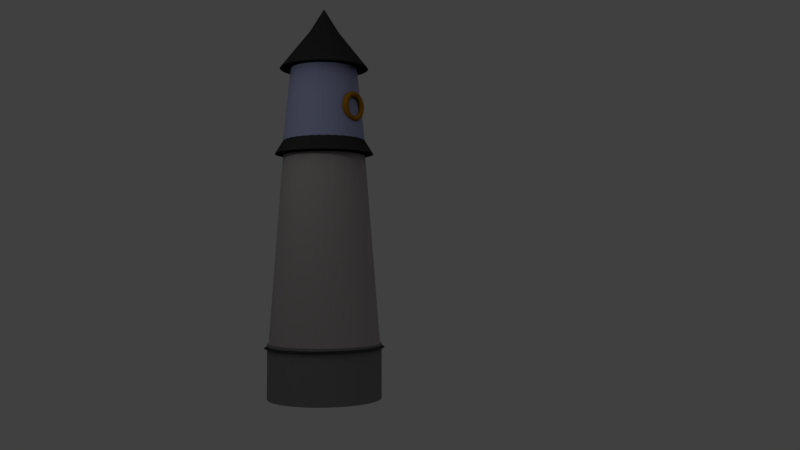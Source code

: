 # Source: bashna.blend  (saved by Blender 2.79.0; exported with 4.5.12 LTS)
import bpy
from mathutils import Matrix  # noqa: F401  (used for matrix-valued properties, if any)

bpy.ops.wm.read_factory_settings(use_empty=True)
scene = bpy.context.scene
scene.name = 'Scene'

# ---- collections
col_collection_1 = bpy.data.collections.new('Collection 1'); scene.collection.children.link(col_collection_1)

# ---- materials (node trees are filled in below, after node groups)
mat_material_005 = bpy.data.materials.new('Material.005')
mat_material_005.alpha_threshold = 0.0
mat_material_005.use_transparent_shadow = False
mat_material_005.diffuse_color = (0.1329, 0.0601, 0.001362, 1.0)
mat_material_005.roughness = 0.5
mat_material_003 = bpy.data.materials.new('Material.003')
mat_material_003.alpha_threshold = 0.0
mat_material_003.use_transparent_shadow = False
mat_material_003.diffuse_color = (0.01109, 0.01109, 0.01109, 1.0)
mat_material_003.roughness = 0.5
mat_material_004 = bpy.data.materials.new('Material.004')
mat_material_004.alpha_threshold = 0.0
mat_material_004.use_transparent_shadow = False
mat_material_004.diffuse_color = (0.116, 0.1247, 0.196, 1.0)
mat_material_004.roughness = 0.5
mat_material_001 = bpy.data.materials.new('Material.001')
mat_material_001.alpha_threshold = 0.0
mat_material_001.use_transparent_shadow = False
mat_material_001.diffuse_color = (0.1329, 0.1219, 0.1219, 1.0)
mat_material_001.roughness = 0.5
mat_material_002 = bpy.data.materials.new('Material.002')
mat_material_002.alpha_threshold = 0.0
mat_material_002.use_transparent_shadow = False
mat_material_002.diffuse_color = (0.06681, 0.06681, 0.06681, 1.0)
mat_material_002.roughness = 0.5

# ---- material node trees

# ---- world
world_world = bpy.data.worlds.new('World'); scene.world = world_world
world_world.color = (0.05088, 0.05088, 0.05088)
world_world.use_sun_shadow = False
world_world.sun_shadow_jitter_overblur = 0.0
world_world.cycles.sampling_method = 'MANUAL'

# ---- cameras
cam_camera = bpy.data.cameras.new('Camera')
cam_camera.clip_end = 100.0
cam_camera.lens = 35.0
cam_camera.sensor_width = 32.0
cam_camera.sensor_height = 18.0
cam_camera.ortho_scale = 7.314
cam_camera.dof.focus_distance = 0.0
cam_camera.dof.aperture_fstop = 128.0

# ---- lights
light_point = bpy.data.lights.new('Point', 'POINT')
light_point.transmission_factor = 0.0
light_point.energy = 100.0
light_point.shadow_buffer_clip_start = 0.5
light_point.shadow_soft_size = 1e+04
light_point.shadow_maximum_resolution = 0.006
light_point.use_absolute_resolution = True
light_sun = bpy.data.lights.new('Sun', 'SUN')
light_sun.transmission_factor = 0.0
light_sun.angle = 2.942
light_sun.energy = 1.0
light_sun.shadow_buffer_clip_start = 0.5
light_sun.shadow_soft_size = 10.0
light_sun.shadow_cascade_max_distance = 1000.0
light_lamp = bpy.data.lights.new('Lamp', 'POINT')
light_lamp.transmission_factor = 0.0
light_lamp.cutoff_distance = 30.0
light_lamp.energy = 100.0
light_lamp.shadow_buffer_clip_start = 1.001
light_lamp.shadow_soft_size = 0.1
light_lamp.shadow_maximum_resolution = 0.006
light_lamp.use_absolute_resolution = True

# ---- meshes
me_torus = bpy.data.meshes.new('Torus')
me_torus.from_pydata([(1.25, 0.0, 0.0), (1.217, 0.0, 0.125), (1.125, 0.0, 0.2165), (1.0, 0.0, 0.25), (0.875, 0.0, 0.2165), (0.7835, 0.0, 0.125), (0.75, 0.0, 3.062e-17), (0.7835, 0.0, -0.125), (0.875, 0.0, -0.2165), (1.0, 0.0, -0.25), (1.125, 0.0, -0.2165), (1.217, 0.0, -0.125), (1.239, 0.1632, 0.0), (1.206, 0.1588, 0.125), (1.115, 0.1468, 0.2165), (0.9914, 0.1305, 0.25), (0.8675, 0.1142, 0.2165), (0.7768, 0.1023, 0.125), (0.7436, 0.09789, 3.062e-17), (0.7768, 0.1023, -0.125), (0.8675, 0.1142, -0.2165), (0.9914, 0.1305, -0.25), (1.115, 0.1468, -0.2165), (1.206, 0.1588, -0.125), (1.207, 0.3235, 0.0), (1.175, 0.3149, 0.125), (1.087, 0.2912, 0.2165), (0.9659, 0.2588, 0.25), (0.8452, 0.2265, 0.2165), (0.7568, 0.2028, 0.125), (0.7244, 0.1941, 3.062e-17), (0.7568, 0.2028, -0.125), (0.8452, 0.2265, -0.2165), (0.9659, 0.2588, -0.25), (1.087, 0.2912, -0.2165), (1.175, 0.3149, -0.125), (1.155, 0.4784, 0.0), (1.124, 0.4655, 0.125), (1.039, 0.4305, 0.2165), (0.9239, 0.3827, 0.25), (0.8084, 0.3348, 0.2165), (0.7239, 0.2998, 0.125), (0.6929, 0.287, 3.062e-17), (0.7239, 0.2998, -0.125), (0.8084, 0.3348, -0.2165), (0.9239, 0.3827, -0.25), (1.039, 0.4305, -0.2165), (1.124, 0.4655, -0.125), (1.083, 0.625, 0.0), (1.054, 0.6083, 0.125), (0.9743, 0.5625, 0.2165), (0.866, 0.5, 0.25), (0.7578, 0.4375, 0.2165), (0.6785, 0.3917, 0.125), (0.6495, 0.375, 3.062e-17), (0.6785, 0.3917, -0.125), (0.7578, 0.4375, -0.2165), (0.866, 0.5, -0.25), (0.9743, 0.5625, -0.2165), (1.054, 0.6083, -0.125), (0.9917, 0.761, 0.0), (0.9651, 0.7406, 0.125), (0.8925, 0.6849, 0.2165), (0.7934, 0.6088, 0.25), (0.6942, 0.5327, 0.2165), (0.6216, 0.477, 0.125), (0.595, 0.4566, 3.062e-17), (0.6216, 0.477, -0.125), (0.6942, 0.5327, -0.2165), (0.7934, 0.6088, -0.25), (0.8925, 0.6849, -0.2165), (0.9651, 0.7406, -0.125), (0.8839, 0.8839, 0.0), (0.8602, 0.8602, 0.125), (0.7955, 0.7955, 0.2165), (0.7071, 0.7071, 0.25), (0.6187, 0.6187, 0.2165), (0.554, 0.554, 0.125), (0.5303, 0.5303, 3.062e-17), (0.554, 0.554, -0.125), (0.6187, 0.6187, -0.2165), (0.7071, 0.7071, -0.25), (0.7955, 0.7955, -0.2165), (0.8602, 0.8602, -0.125), (0.761, 0.9917, 0.0), (0.7406, 0.9651, 0.125), (0.6849, 0.8925, 0.2165), (0.6088, 0.7934, 0.25), (0.5327, 0.6942, 0.2165), (0.477, 0.6216, 0.125), (0.4566, 0.595, 3.062e-17), (0.477, 0.6216, -0.125), (0.5327, 0.6942, -0.2165), (0.6088, 0.7934, -0.25), (0.6849, 0.8925, -0.2165), (0.7406, 0.9651, -0.125), (0.625, 1.083, 0.0), (0.6083, 1.054, 0.125), (0.5625, 0.9743, 0.2165), (0.5, 0.866, 0.25), (0.4375, 0.7578, 0.2165), (0.3917, 0.6785, 0.125), (0.375, 0.6495, 3.062e-17), (0.3917, 0.6785, -0.125), (0.4375, 0.7578, -0.2165), (0.5, 0.866, -0.25), (0.5625, 0.9743, -0.2165), (0.6083, 1.054, -0.125), (0.4784, 1.155, 0.0), (0.4655, 1.124, 0.125), (0.4305, 1.039, 0.2165), (0.3827, 0.9239, 0.25), (0.3348, 0.8084, 0.2165), (0.2998, 0.7239, 0.125), (0.287, 0.6929, 3.062e-17), (0.2998, 0.7239, -0.125), (0.3348, 0.8084, -0.2165), (0.3827, 0.9239, -0.25), (0.4305, 1.039, -0.2165), (0.4655, 1.124, -0.125), (0.3235, 1.207, 0.0), (0.3149, 1.175, 0.125), (0.2912, 1.087, 0.2165), (0.2588, 0.9659, 0.25), (0.2265, 0.8452, 0.2165), (0.2028, 0.7568, 0.125), (0.1941, 0.7244, 3.062e-17), (0.2028, 0.7568, -0.125), (0.2265, 0.8452, -0.2165), (0.2588, 0.9659, -0.25), (0.2912, 1.087, -0.2165), (0.3149, 1.175, -0.125), (0.1632, 1.239, 0.0), (0.1588, 1.206, 0.125), (0.1468, 1.115, 0.2165), (0.1305, 0.9914, 0.25), (0.1142, 0.8675, 0.2165), (0.1023, 0.7768, 0.125), (0.09789, 0.7436, 3.062e-17), (0.1023, 0.7768, -0.125), (0.1142, 0.8675, -0.2165), (0.1305, 0.9914, -0.25), (0.1468, 1.115, -0.2165), (0.1588, 1.206, -0.125), (9.437e-08, 1.25, 0.0), (9.184e-08, 1.217, 0.125), (8.494e-08, 1.125, 0.2165), (7.55e-08, 1.0, 0.25), (6.606e-08, 0.875, 0.2165), (5.915e-08, 0.7835, 0.125), (5.662e-08, 0.75, 3.062e-17), (5.915e-08, 0.7835, -0.125), (6.606e-08, 0.875, -0.2165), (7.55e-08, 1.0, -0.25), (8.494e-08, 1.125, -0.2165), (9.184e-08, 1.217, -0.125), (-0.1632, 1.239, 0.0), (-0.1588, 1.206, 0.125), (-0.1468, 1.115, 0.2165), (-0.1305, 0.9914, 0.25), (-0.1142, 0.8675, 0.2165), (-0.1023, 0.7768, 0.125), (-0.09789, 0.7436, 3.062e-17), (-0.1023, 0.7768, -0.125), (-0.1142, 0.8675, -0.2165), (-0.1305, 0.9914, -0.25), (-0.1468, 1.115, -0.2165), (-0.1588, 1.206, -0.125), (-0.3235, 1.207, 0.0), (-0.3149, 1.175, 0.125), (-0.2912, 1.087, 0.2165), (-0.2588, 0.9659, 0.25), (-0.2265, 0.8452, 0.2165), (-0.2028, 0.7568, 0.125), (-0.1941, 0.7244, 3.062e-17), (-0.2028, 0.7568, -0.125), (-0.2265, 0.8452, -0.2165), (-0.2588, 0.9659, -0.25), (-0.2912, 1.087, -0.2165), (-0.3149, 1.175, -0.125), (-0.4784, 1.155, 0.0), (-0.4655, 1.124, 0.125), (-0.4305, 1.039, 0.2165), (-0.3827, 0.9239, 0.25), (-0.3348, 0.8084, 0.2165), (-0.2998, 0.7239, 0.125), (-0.287, 0.6929, 3.062e-17), (-0.2998, 0.7239, -0.125), (-0.3348, 0.8084, -0.2165), (-0.3827, 0.9239, -0.25), (-0.4305, 1.039, -0.2165), (-0.4655, 1.124, -0.125), (-0.625, 1.083, 0.0), (-0.6083, 1.054, 0.125), (-0.5625, 0.9743, 0.2165), (-0.5, 0.866, 0.25), (-0.4375, 0.7578, 0.2165), (-0.3917, 0.6785, 0.125), (-0.375, 0.6495, 3.062e-17), (-0.3917, 0.6785, -0.125), (-0.4375, 0.7578, -0.2165), (-0.5, 0.866, -0.25), (-0.5625, 0.9743, -0.2165), (-0.6083, 1.054, -0.125), (-0.761, 0.9917, 0.0), (-0.7406, 0.9651, 0.125), (-0.6849, 0.8925, 0.2165), (-0.6088, 0.7934, 0.25), (-0.5327, 0.6942, 0.2165), (-0.477, 0.6216, 0.125), (-0.4566, 0.595, 3.062e-17), (-0.477, 0.6216, -0.125), (-0.5327, 0.6942, -0.2165), (-0.6088, 0.7934, -0.25), (-0.6849, 0.8925, -0.2165), (-0.7406, 0.9651, -0.125), (-0.8839, 0.8839, 0.0), (-0.8602, 0.8602, 0.125), (-0.7955, 0.7955, 0.2165), (-0.7071, 0.7071, 0.25), (-0.6187, 0.6187, 0.2165), (-0.554, 0.554, 0.125), (-0.5303, 0.5303, 3.062e-17), (-0.554, 0.554, -0.125), (-0.6187, 0.6187, -0.2165), (-0.7071, 0.7071, -0.25), (-0.7955, 0.7955, -0.2165), (-0.8602, 0.8602, -0.125), (-0.9917, 0.761, 0.0), (-0.9651, 0.7406, 0.125), (-0.8925, 0.6849, 0.2165), (-0.7934, 0.6088, 0.25), (-0.6942, 0.5327, 0.2165), (-0.6216, 0.477, 0.125), (-0.595, 0.4566, 3.062e-17), (-0.6216, 0.477, -0.125), (-0.6942, 0.5327, -0.2165), (-0.7934, 0.6088, -0.25), (-0.8925, 0.6849, -0.2165), (-0.9651, 0.7406, -0.125), (-1.083, 0.625, 0.0), (-1.054, 0.6083, 0.125), (-0.9743, 0.5625, 0.2165), (-0.866, 0.5, 0.25), (-0.7578, 0.4375, 0.2165), (-0.6785, 0.3917, 0.125), (-0.6495, 0.375, 3.062e-17), (-0.6785, 0.3917, -0.125), (-0.7578, 0.4375, -0.2165), (-0.866, 0.5, -0.25), (-0.9743, 0.5625, -0.2165), (-1.054, 0.6083, -0.125), (-1.155, 0.4784, 0.0), (-1.124, 0.4655, 0.125), (-1.039, 0.4305, 0.2165), (-0.9239, 0.3827, 0.25), (-0.8084, 0.3348, 0.2165), (-0.7239, 0.2998, 0.125), (-0.6929, 0.287, 3.062e-17), (-0.7239, 0.2998, -0.125), (-0.8084, 0.3348, -0.2165), (-0.9239, 0.3827, -0.25), (-1.039, 0.4305, -0.2165), (-1.124, 0.4655, -0.125), (-1.207, 0.3235, 0.0), (-1.175, 0.3149, 0.125), (-1.087, 0.2912, 0.2165), (-0.9659, 0.2588, 0.25), (-0.8452, 0.2265, 0.2165), (-0.7568, 0.2028, 0.125), (-0.7244, 0.1941, 3.062e-17), (-0.7568, 0.2028, -0.125), (-0.8452, 0.2265, -0.2165), (-0.9659, 0.2588, -0.25), (-1.087, 0.2912, -0.2165), (-1.175, 0.3149, -0.125), (-1.239, 0.1632, 0.0), (-1.206, 0.1588, 0.125), (-1.115, 0.1468, 0.2165), (-0.9914, 0.1305, 0.25), (-0.8675, 0.1142, 0.2165), (-0.7768, 0.1023, 0.125), (-0.7436, 0.09789, 3.062e-17), (-0.7768, 0.1023, -0.125), (-0.8675, 0.1142, -0.2165), (-0.9914, 0.1305, -0.25), (-1.115, 0.1468, -0.2165), (-1.206, 0.1588, -0.125), (-1.25, 1.093e-07, 0.0), (-1.217, 1.064e-07, 0.125), (-1.125, 9.835e-08, 0.2165), (-1.0, 8.742e-08, 0.25), (-0.875, 7.649e-08, 0.2165), (-0.7835, 6.85e-08, 0.125), (-0.75, 6.557e-08, 3.062e-17), (-0.7835, 6.85e-08, -0.125), (-0.875, 7.649e-08, -0.2165), (-1.0, 8.742e-08, -0.25), (-1.125, 9.835e-08, -0.2165), (-1.217, 1.064e-07, -0.125), (-1.239, -0.1632, 0.0), (-1.206, -0.1588, 0.125), (-1.115, -0.1468, 0.2165), (-0.9914, -0.1305, 0.25), (-0.8675, -0.1142, 0.2165), (-0.7768, -0.1023, 0.125), (-0.7436, -0.09789, 3.062e-17), (-0.7768, -0.1023, -0.125), (-0.8675, -0.1142, -0.2165), (-0.9914, -0.1305, -0.25), (-1.115, -0.1468, -0.2165), (-1.206, -0.1588, -0.125), (-1.207, -0.3235, 0.0), (-1.175, -0.3149, 0.125), (-1.087, -0.2912, 0.2165), (-0.9659, -0.2588, 0.25), (-0.8452, -0.2265, 0.2165), (-0.7568, -0.2028, 0.125), (-0.7244, -0.1941, 3.062e-17), (-0.7568, -0.2028, -0.125), (-0.8452, -0.2265, -0.2165), (-0.9659, -0.2588, -0.25), (-1.087, -0.2912, -0.2165), (-1.175, -0.3149, -0.125), (-1.155, -0.4784, 0.0), (-1.124, -0.4655, 0.125), (-1.039, -0.4305, 0.2165), (-0.9239, -0.3827, 0.25), (-0.8084, -0.3348, 0.2165), (-0.7239, -0.2998, 0.125), (-0.6929, -0.287, 3.062e-17), (-0.7239, -0.2998, -0.125), (-0.8084, -0.3348, -0.2165), (-0.9239, -0.3827, -0.25), (-1.039, -0.4305, -0.2165), (-1.124, -0.4655, -0.125), (-1.083, -0.625, 0.0), (-1.054, -0.6083, 0.125), (-0.9743, -0.5625, 0.2165), (-0.866, -0.5, 0.25), (-0.7578, -0.4375, 0.2165), (-0.6785, -0.3917, 0.125), (-0.6495, -0.375, 3.062e-17), (-0.6785, -0.3917, -0.125), (-0.7578, -0.4375, -0.2165), (-0.866, -0.5, -0.25), (-0.9743, -0.5625, -0.2165), (-1.054, -0.6083, -0.125), (-0.9917, -0.761, 0.0), (-0.9651, -0.7406, 0.125), (-0.8925, -0.6849, 0.2165), (-0.7934, -0.6088, 0.25), (-0.6942, -0.5327, 0.2165), (-0.6216, -0.477, 0.125), (-0.595, -0.4566, 3.062e-17), (-0.6216, -0.477, -0.125), (-0.6942, -0.5327, -0.2165), (-0.7934, -0.6088, -0.25), (-0.8925, -0.6849, -0.2165), (-0.9651, -0.7406, -0.125), (-0.8839, -0.8839, 0.0), (-0.8602, -0.8602, 0.125), (-0.7955, -0.7955, 0.2165), (-0.7071, -0.7071, 0.25), (-0.6187, -0.6187, 0.2165), (-0.554, -0.554, 0.125), (-0.5303, -0.5303, 3.062e-17), (-0.554, -0.554, -0.125), (-0.6187, -0.6187, -0.2165), (-0.7071, -0.7071, -0.25), (-0.7955, -0.7955, -0.2165), (-0.8602, -0.8602, -0.125), (-0.761, -0.9917, 0.0), (-0.7406, -0.9651, 0.125), (-0.6849, -0.8925, 0.2165), (-0.6088, -0.7934, 0.25), (-0.5327, -0.6942, 0.2165), (-0.477, -0.6216, 0.125), (-0.4566, -0.595, 3.062e-17), (-0.477, -0.6216, -0.125), (-0.5327, -0.6942, -0.2165), (-0.6088, -0.7934, -0.25), (-0.6849, -0.8925, -0.2165), (-0.7406, -0.9651, -0.125), (-0.625, -1.083, 0.0), (-0.6083, -1.054, 0.125), (-0.5625, -0.9743, 0.2165), (-0.5, -0.866, 0.25), (-0.4375, -0.7578, 0.2165), (-0.3917, -0.6785, 0.125), (-0.375, -0.6495, 3.062e-17), (-0.3917, -0.6785, -0.125), (-0.4375, -0.7578, -0.2165), (-0.5, -0.866, -0.25), (-0.5625, -0.9743, -0.2165), (-0.6083, -1.054, -0.125), (-0.4784, -1.155, 0.0), (-0.4655, -1.124, 0.125), (-0.4305, -1.039, 0.2165), (-0.3827, -0.9239, 0.25), (-0.3348, -0.8084, 0.2165), (-0.2998, -0.7239, 0.125), (-0.287, -0.6929, 3.062e-17), (-0.2998, -0.7239, -0.125), (-0.3348, -0.8084, -0.2165), (-0.3827, -0.9239, -0.25), (-0.4305, -1.039, -0.2165), (-0.4655, -1.124, -0.125), (-0.3235, -1.207, 0.0), (-0.3149, -1.175, 0.125), (-0.2912, -1.087, 0.2165), (-0.2588, -0.9659, 0.25), (-0.2265, -0.8452, 0.2165), (-0.2028, -0.7568, 0.125), (-0.1941, -0.7244, 3.062e-17), (-0.2028, -0.7568, -0.125), (-0.2265, -0.8452, -0.2165), (-0.2588, -0.9659, -0.25), (-0.2912, -1.087, -0.2165), (-0.3149, -1.175, -0.125), (-0.1632, -1.239, 0.0), (-0.1588, -1.206, 0.125), (-0.1468, -1.115, 0.2165), (-0.1305, -0.9914, 0.25), (-0.1142, -0.8675, 0.2165), (-0.1023, -0.7768, 0.125), (-0.0979, -0.7436, 3.062e-17), (-0.1023, -0.7768, -0.125), (-0.1142, -0.8675, -0.2165), (-0.1305, -0.9914, -0.25), (-0.1468, -1.115, -0.2165), (-0.1588, -1.206, -0.125), (9.437e-08, -1.25, 0.0), (9.184e-08, -1.217, 0.125), (8.494e-08, -1.125, 0.2165), (7.55e-08, -1.0, 0.25), (6.606e-08, -0.875, 0.2165), (5.915e-08, -0.7835, 0.125), (5.662e-08, -0.75, 3.062e-17), (5.915e-08, -0.7835, -0.125), (6.606e-08, -0.875, -0.2165), (7.55e-08, -1.0, -0.25), (8.494e-08, -1.125, -0.2165), (9.184e-08, -1.217, -0.125), (0.1632, -1.239, 0.0), (0.1588, -1.206, 0.125), (0.1468, -1.115, 0.2165), (0.1305, -0.9914, 0.25), (0.1142, -0.8675, 0.2165), (0.1023, -0.7768, 0.125), (0.09789, -0.7436, 3.062e-17), (0.1023, -0.7768, -0.125), (0.1142, -0.8675, -0.2165), (0.1305, -0.9914, -0.25), (0.1468, -1.115, -0.2165), (0.1588, -1.206, -0.125), (0.3235, -1.207, 0.0), (0.3149, -1.175, 0.125), (0.2912, -1.087, 0.2165), (0.2588, -0.9659, 0.25), (0.2265, -0.8452, 0.2165), (0.2028, -0.7568, 0.125), (0.1941, -0.7244, 3.062e-17), (0.2028, -0.7568, -0.125), (0.2265, -0.8452, -0.2165), (0.2588, -0.9659, -0.25), (0.2912, -1.087, -0.2165), (0.3149, -1.175, -0.125), (0.4784, -1.155, 0.0), (0.4655, -1.124, 0.125), (0.4305, -1.039, 0.2165), (0.3827, -0.9239, 0.25), (0.3348, -0.8084, 0.2165), (0.2998, -0.7239, 0.125), (0.287, -0.6929, 3.062e-17), (0.2998, -0.7239, -0.125), (0.3348, -0.8084, -0.2165), (0.3827, -0.9239, -0.25), (0.4305, -1.039, -0.2165), (0.4655, -1.124, -0.125), (0.625, -1.083, 0.0), (0.6083, -1.054, 0.125), (0.5625, -0.9743, 0.2165), (0.5, -0.866, 0.25), (0.4375, -0.7578, 0.2165), (0.3917, -0.6785, 0.125), (0.375, -0.6495, 3.062e-17), (0.3917, -0.6785, -0.125), (0.4375, -0.7578, -0.2165), (0.5, -0.866, -0.25), (0.5625, -0.9743, -0.2165), (0.6083, -1.054, -0.125), (0.761, -0.9917, 0.0), (0.7406, -0.9651, 0.125), (0.6849, -0.8925, 0.2165), (0.6088, -0.7934, 0.25), (0.5327, -0.6942, 0.2165), (0.477, -0.6216, 0.125), (0.4566, -0.595, 3.062e-17), (0.477, -0.6216, -0.125), (0.5327, -0.6942, -0.2165), (0.6088, -0.7934, -0.25), (0.6849, -0.8925, -0.2165), (0.7406, -0.9651, -0.125), (0.8839, -0.8839, 0.0), (0.8602, -0.8602, 0.125), (0.7955, -0.7955, 0.2165), (0.7071, -0.7071, 0.25), (0.6187, -0.6187, 0.2165), (0.554, -0.554, 0.125), (0.5303, -0.5303, 3.062e-17), (0.554, -0.554, -0.125), (0.6187, -0.6187, -0.2165), (0.7071, -0.7071, -0.25), (0.7955, -0.7955, -0.2165), (0.8602, -0.8602, -0.125), (0.9917, -0.761, 0.0), (0.9651, -0.7406, 0.125), (0.8925, -0.6849, 0.2165), (0.7934, -0.6088, 0.25), (0.6942, -0.5327, 0.2165), (0.6216, -0.477, 0.125), (0.595, -0.4566, 3.062e-17), (0.6216, -0.477, -0.125), (0.6942, -0.5327, -0.2165), (0.7934, -0.6088, -0.25), (0.8925, -0.6849, -0.2165), (0.9651, -0.7406, -0.125), (1.083, -0.625, 0.0), (1.054, -0.6083, 0.125), (0.9743, -0.5625, 0.2165), (0.866, -0.5, 0.25), (0.7578, -0.4375, 0.2165), (0.6785, -0.3917, 0.125), (0.6495, -0.375, 3.062e-17), (0.6785, -0.3917, -0.125), (0.7578, -0.4375, -0.2165), (0.866, -0.5, -0.25), (0.9743, -0.5625, -0.2165), (1.054, -0.6083, -0.125), (1.155, -0.4784, 0.0), (1.124, -0.4655, 0.125), (1.039, -0.4305, 0.2165), (0.9239, -0.3827, 0.25), (0.8084, -0.3348, 0.2165), (0.7239, -0.2998, 0.125), (0.6929, -0.287, 3.062e-17), (0.7239, -0.2998, -0.125), (0.8084, -0.3348, -0.2165), (0.9239, -0.3827, -0.25), (1.039, -0.4305, -0.2165), (1.124, -0.4655, -0.125), (1.207, -0.3235, 0.0), (1.175, -0.3149, 0.125), (1.087, -0.2912, 0.2165), (0.9659, -0.2588, 0.25), (0.8452, -0.2265, 0.2165), (0.7568, -0.2028, 0.125), (0.7244, -0.1941, 3.062e-17), (0.7568, -0.2028, -0.125), (0.8452, -0.2265, -0.2165), (0.9659, -0.2588, -0.25), (1.087, -0.2912, -0.2165), (1.175, -0.3149, -0.125), (1.239, -0.1632, 0.0), (1.206, -0.1588, 0.125), (1.115, -0.1468, 0.2165), (0.9914, -0.1305, 0.25), (0.8675, -0.1142, 0.2165), (0.7768, -0.1023, 0.125), (0.7436, -0.09789, 3.062e-17), (0.7768, -0.1023, -0.125), (0.8675, -0.1142, -0.2165), (0.9914, -0.1305, -0.25), (1.115, -0.1468, -0.2165), (1.206, -0.1588, -0.125)], [], [(0, 12, 13, 1), (1, 13, 14, 2), (2, 14, 15, 3), (3, 15, 16, 4), (4, 16, 17, 5), (5, 17, 18, 6), (6, 18, 19, 7), (7, 19, 20, 8), (8, 20, 21, 9), (9, 21, 22, 10), (10, 22, 23, 11), (11, 23, 12, 0), (12, 24, 25, 13), (13, 25, 26, 14), (14, 26, 27, 15), (15, 27, 28, 16), (16, 28, 29, 17), (17, 29, 30, 18), (18, 30, 31, 19), (19, 31, 32, 20), (20, 32, 33, 21), (21, 33, 34, 22), (22, 34, 35, 23), (23, 35, 24, 12), (24, 36, 37, 25), (25, 37, 38, 26), (26, 38, 39, 27), (27, 39, 40, 28), (28, 40, 41, 29), (29, 41, 42, 30), (30, 42, 43, 31), (31, 43, 44, 32), (32, 44, 45, 33), (33, 45, 46, 34), (34, 46, 47, 35), (35, 47, 36, 24), (36, 48, 49, 37), (37, 49, 50, 38), (38, 50, 51, 39), (39, 51, 52, 40), (40, 52, 53, 41), (41, 53, 54, 42), (42, 54, 55, 43), (43, 55, 56, 44), (44, 56, 57, 45), (45, 57, 58, 46), (46, 58, 59, 47), (47, 59, 48, 36), (48, 60, 61, 49), (49, 61, 62, 50), (50, 62, 63, 51), (51, 63, 64, 52), (52, 64, 65, 53), (53, 65, 66, 54), (54, 66, 67, 55), (55, 67, 68, 56), (56, 68, 69, 57), (57, 69, 70, 58), (58, 70, 71, 59), (59, 71, 60, 48), (60, 72, 73, 61), (61, 73, 74, 62), (62, 74, 75, 63), (63, 75, 76, 64), (64, 76, 77, 65), (65, 77, 78, 66), (66, 78, 79, 67), (67, 79, 80, 68), (68, 80, 81, 69), (69, 81, 82, 70), (70, 82, 83, 71), (71, 83, 72, 60), (72, 84, 85, 73), (73, 85, 86, 74), (74, 86, 87, 75), (75, 87, 88, 76), (76, 88, 89, 77), (77, 89, 90, 78), (78, 90, 91, 79), (79, 91, 92, 80), (80, 92, 93, 81), (81, 93, 94, 82), (82, 94, 95, 83), (83, 95, 84, 72), (84, 96, 97, 85), (85, 97, 98, 86), (86, 98, 99, 87), (87, 99, 100, 88), (88, 100, 101, 89), (89, 101, 102, 90), (90, 102, 103, 91), (91, 103, 104, 92), (92, 104, 105, 93), (93, 105, 106, 94), (94, 106, 107, 95), (95, 107, 96, 84), (96, 108, 109, 97), (97, 109, 110, 98), (98, 110, 111, 99), (99, 111, 112, 100), (100, 112, 113, 101), (101, 113, 114, 102), (102, 114, 115, 103), (103, 115, 116, 104), (104, 116, 117, 105), (105, 117, 118, 106), (106, 118, 119, 107), (107, 119, 108, 96), (108, 120, 121, 109), (109, 121, 122, 110), (110, 122, 123, 111), (111, 123, 124, 112), (112, 124, 125, 113), (113, 125, 126, 114), (114, 126, 127, 115), (115, 127, 128, 116), (116, 128, 129, 117), (117, 129, 130, 118), (118, 130, 131, 119), (119, 131, 120, 108), (120, 132, 133, 121), (121, 133, 134, 122), (122, 134, 135, 123), (123, 135, 136, 124), (124, 136, 137, 125), (125, 137, 138, 126), (126, 138, 139, 127), (127, 139, 140, 128), (128, 140, 141, 129), (129, 141, 142, 130), (130, 142, 143, 131), (131, 143, 132, 120), (132, 144, 145, 133), (133, 145, 146, 134), (134, 146, 147, 135), (135, 147, 148, 136), (136, 148, 149, 137), (137, 149, 150, 138), (138, 150, 151, 139), (139, 151, 152, 140), (140, 152, 153, 141), (141, 153, 154, 142), (142, 154, 155, 143), (143, 155, 144, 132), (144, 156, 157, 145), (145, 157, 158, 146), (146, 158, 159, 147), (147, 159, 160, 148), (148, 160, 161, 149), (149, 161, 162, 150), (150, 162, 163, 151), (151, 163, 164, 152), (152, 164, 165, 153), (153, 165, 166, 154), (154, 166, 167, 155), (155, 167, 156, 144), (156, 168, 169, 157), (157, 169, 170, 158), (158, 170, 171, 159), (159, 171, 172, 160), (160, 172, 173, 161), (161, 173, 174, 162), (162, 174, 175, 163), (163, 175, 176, 164), (164, 176, 177, 165), (165, 177, 178, 166), (166, 178, 179, 167), (167, 179, 168, 156), (168, 180, 181, 169), (169, 181, 182, 170), (170, 182, 183, 171), (171, 183, 184, 172), (172, 184, 185, 173), (173, 185, 186, 174), (174, 186, 187, 175), (175, 187, 188, 176), (176, 188, 189, 177), (177, 189, 190, 178), (178, 190, 191, 179), (179, 191, 180, 168), (180, 192, 193, 181), (181, 193, 194, 182), (182, 194, 195, 183), (183, 195, 196, 184), (184, 196, 197, 185), (185, 197, 198, 186), (186, 198, 199, 187), (187, 199, 200, 188), (188, 200, 201, 189), (189, 201, 202, 190), (190, 202, 203, 191), (191, 203, 192, 180), (192, 204, 205, 193), (193, 205, 206, 194), (194, 206, 207, 195), (195, 207, 208, 196), (196, 208, 209, 197), (197, 209, 210, 198), (198, 210, 211, 199), (199, 211, 212, 200), (200, 212, 213, 201), (201, 213, 214, 202), (202, 214, 215, 203), (203, 215, 204, 192), (204, 216, 217, 205), (205, 217, 218, 206), (206, 218, 219, 207), (207, 219, 220, 208), (208, 220, 221, 209), (209, 221, 222, 210), (210, 222, 223, 211), (211, 223, 224, 212), (212, 224, 225, 213), (213, 225, 226, 214), (214, 226, 227, 215), (215, 227, 216, 204), (216, 228, 229, 217), (217, 229, 230, 218), (218, 230, 231, 219), (219, 231, 232, 220), (220, 232, 233, 221), (221, 233, 234, 222), (222, 234, 235, 223), (223, 235, 236, 224), (224, 236, 237, 225), (225, 237, 238, 226), (226, 238, 239, 227), (227, 239, 228, 216), (228, 240, 241, 229), (229, 241, 242, 230), (230, 242, 243, 231), (231, 243, 244, 232), (232, 244, 245, 233), (233, 245, 246, 234), (234, 246, 247, 235), (235, 247, 248, 236), (236, 248, 249, 237), (237, 249, 250, 238), (238, 250, 251, 239), (239, 251, 240, 228), (240, 252, 253, 241), (241, 253, 254, 242), (242, 254, 255, 243), (243, 255, 256, 244), (244, 256, 257, 245), (245, 257, 258, 246), (246, 258, 259, 247), (247, 259, 260, 248), (248, 260, 261, 249), (249, 261, 262, 250), (250, 262, 263, 251), (251, 263, 252, 240), (252, 264, 265, 253), (253, 265, 266, 254), (254, 266, 267, 255), (255, 267, 268, 256), (256, 268, 269, 257), (257, 269, 270, 258), (258, 270, 271, 259), (259, 271, 272, 260), (260, 272, 273, 261), (261, 273, 274, 262), (262, 274, 275, 263), (263, 275, 264, 252), (264, 276, 277, 265), (265, 277, 278, 266), (266, 278, 279, 267), (267, 279, 280, 268), (268, 280, 281, 269), (269, 281, 282, 270), (270, 282, 283, 271), (271, 283, 284, 272), (272, 284, 285, 273), (273, 285, 286, 274), (274, 286, 287, 275), (275, 287, 276, 264), (276, 288, 289, 277), (277, 289, 290, 278), (278, 290, 291, 279), (279, 291, 292, 280), (280, 292, 293, 281), (281, 293, 294, 282), (282, 294, 295, 283), (283, 295, 296, 284), (284, 296, 297, 285), (285, 297, 298, 286), (286, 298, 299, 287), (287, 299, 288, 276), (288, 300, 301, 289), (289, 301, 302, 290), (290, 302, 303, 291), (291, 303, 304, 292), (292, 304, 305, 293), (293, 305, 306, 294), (294, 306, 307, 295), (295, 307, 308, 296), (296, 308, 309, 297), (297, 309, 310, 298), (298, 310, 311, 299), (299, 311, 300, 288), (300, 312, 313, 301), (301, 313, 314, 302), (302, 314, 315, 303), (303, 315, 316, 304), (304, 316, 317, 305), (305, 317, 318, 306), (306, 318, 319, 307), (307, 319, 320, 308), (308, 320, 321, 309), (309, 321, 322, 310), (310, 322, 323, 311), (311, 323, 312, 300), (312, 324, 325, 313), (313, 325, 326, 314), (314, 326, 327, 315), (315, 327, 328, 316), (316, 328, 329, 317), (317, 329, 330, 318), (318, 330, 331, 319), (319, 331, 332, 320), (320, 332, 333, 321), (321, 333, 334, 322), (322, 334, 335, 323), (323, 335, 324, 312), (324, 336, 337, 325), (325, 337, 338, 326), (326, 338, 339, 327), (327, 339, 340, 328), (328, 340, 341, 329), (329, 341, 342, 330), (330, 342, 343, 331), (331, 343, 344, 332), (332, 344, 345, 333), (333, 345, 346, 334), (334, 346, 347, 335), (335, 347, 336, 324), (336, 348, 349, 337), (337, 349, 350, 338), (338, 350, 351, 339), (339, 351, 352, 340), (340, 352, 353, 341), (341, 353, 354, 342), (342, 354, 355, 343), (343, 355, 356, 344), (344, 356, 357, 345), (345, 357, 358, 346), (346, 358, 359, 347), (347, 359, 348, 336), (348, 360, 361, 349), (349, 361, 362, 350), (350, 362, 363, 351), (351, 363, 364, 352), (352, 364, 365, 353), (353, 365, 366, 354), (354, 366, 367, 355), (355, 367, 368, 356), (356, 368, 369, 357), (357, 369, 370, 358), (358, 370, 371, 359), (359, 371, 360, 348), (360, 372, 373, 361), (361, 373, 374, 362), (362, 374, 375, 363), (363, 375, 376, 364), (364, 376, 377, 365), (365, 377, 378, 366), (366, 378, 379, 367), (367, 379, 380, 368), (368, 380, 381, 369), (369, 381, 382, 370), (370, 382, 383, 371), (371, 383, 372, 360), (372, 384, 385, 373), (373, 385, 386, 374), (374, 386, 387, 375), (375, 387, 388, 376), (376, 388, 389, 377), (377, 389, 390, 378), (378, 390, 391, 379), (379, 391, 392, 380), (380, 392, 393, 381), (381, 393, 394, 382), (382, 394, 395, 383), (383, 395, 384, 372), (384, 396, 397, 385), (385, 397, 398, 386), (386, 398, 399, 387), (387, 399, 400, 388), (388, 400, 401, 389), (389, 401, 402, 390), (390, 402, 403, 391), (391, 403, 404, 392), (392, 404, 405, 393), (393, 405, 406, 394), (394, 406, 407, 395), (395, 407, 396, 384), (396, 408, 409, 397), (397, 409, 410, 398), (398, 410, 411, 399), (399, 411, 412, 400), (400, 412, 413, 401), (401, 413, 414, 402), (402, 414, 415, 403), (403, 415, 416, 404), (404, 416, 417, 405), (405, 417, 418, 406), (406, 418, 419, 407), (407, 419, 408, 396), (408, 420, 421, 409), (409, 421, 422, 410), (410, 422, 423, 411), (411, 423, 424, 412), (412, 424, 425, 413), (413, 425, 426, 414), (414, 426, 427, 415), (415, 427, 428, 416), (416, 428, 429, 417), (417, 429, 430, 418), (418, 430, 431, 419), (419, 431, 420, 408), (420, 432, 433, 421), (421, 433, 434, 422), (422, 434, 435, 423), (423, 435, 436, 424), (424, 436, 437, 425), (425, 437, 438, 426), (426, 438, 439, 427), (427, 439, 440, 428), (428, 440, 441, 429), (429, 441, 442, 430), (430, 442, 443, 431), (431, 443, 432, 420), (432, 444, 445, 433), (433, 445, 446, 434), (434, 446, 447, 435), (435, 447, 448, 436), (436, 448, 449, 437), (437, 449, 450, 438), (438, 450, 451, 439), (439, 451, 452, 440), (440, 452, 453, 441), (441, 453, 454, 442), (442, 454, 455, 443), (443, 455, 444, 432), (444, 456, 457, 445), (445, 457, 458, 446), (446, 458, 459, 447), (447, 459, 460, 448), (448, 460, 461, 449), (449, 461, 462, 450), (450, 462, 463, 451), (451, 463, 464, 452), (452, 464, 465, 453), (453, 465, 466, 454), (454, 466, 467, 455), (455, 467, 456, 444), (456, 468, 469, 457), (457, 469, 470, 458), (458, 470, 471, 459), (459, 471, 472, 460), (460, 472, 473, 461), (461, 473, 474, 462), (462, 474, 475, 463), (463, 475, 476, 464), (464, 476, 477, 465), (465, 477, 478, 466), (466, 478, 479, 467), (467, 479, 468, 456), (468, 480, 481, 469), (469, 481, 482, 470), (470, 482, 483, 471), (471, 483, 484, 472), (472, 484, 485, 473), (473, 485, 486, 474), (474, 486, 487, 475), (475, 487, 488, 476), (476, 488, 489, 477), (477, 489, 490, 478), (478, 490, 491, 479), (479, 491, 480, 468), (480, 492, 493, 481), (481, 493, 494, 482), (482, 494, 495, 483), (483, 495, 496, 484), (484, 496, 497, 485), (485, 497, 498, 486), (486, 498, 499, 487), (487, 499, 500, 488), (488, 500, 501, 489), (489, 501, 502, 490), (490, 502, 503, 491), (491, 503, 492, 480), (492, 504, 505, 493), (493, 505, 506, 494), (494, 506, 507, 495), (495, 507, 508, 496), (496, 508, 509, 497), (497, 509, 510, 498), (498, 510, 511, 499), (499, 511, 512, 500), (500, 512, 513, 501), (501, 513, 514, 502), (502, 514, 515, 503), (503, 515, 504, 492), (504, 516, 517, 505), (505, 517, 518, 506), (506, 518, 519, 507), (507, 519, 520, 508), (508, 520, 521, 509), (509, 521, 522, 510), (510, 522, 523, 511), (511, 523, 524, 512), (512, 524, 525, 513), (513, 525, 526, 514), (514, 526, 527, 515), (515, 527, 516, 504), (516, 528, 529, 517), (517, 529, 530, 518), (518, 530, 531, 519), (519, 531, 532, 520), (520, 532, 533, 521), (521, 533, 534, 522), (522, 534, 535, 523), (523, 535, 536, 524), (524, 536, 537, 525), (525, 537, 538, 526), (526, 538, 539, 527), (527, 539, 528, 516), (528, 540, 541, 529), (529, 541, 542, 530), (530, 542, 543, 531), (531, 543, 544, 532), (532, 544, 545, 533), (533, 545, 546, 534), (534, 546, 547, 535), (535, 547, 548, 536), (536, 548, 549, 537), (537, 549, 550, 538), (538, 550, 551, 539), (539, 551, 540, 528), (540, 552, 553, 541), (541, 553, 554, 542), (542, 554, 555, 543), (543, 555, 556, 544), (544, 556, 557, 545), (545, 557, 558, 546), (546, 558, 559, 547), (547, 559, 560, 548), (548, 560, 561, 549), (549, 561, 562, 550), (550, 562, 563, 551), (551, 563, 552, 540), (552, 564, 565, 553), (553, 565, 566, 554), (554, 566, 567, 555), (555, 567, 568, 556), (556, 568, 569, 557), (557, 569, 570, 558), (558, 570, 571, 559), (559, 571, 572, 560), (560, 572, 573, 561), (561, 573, 574, 562), (562, 574, 575, 563), (563, 575, 564, 552), (564, 0, 1, 565), (565, 1, 2, 566), (566, 2, 3, 567), (567, 3, 4, 568), (568, 4, 5, 569), (569, 5, 6, 570), (570, 6, 7, 571), (571, 7, 8, 572), (572, 8, 9, 573), (573, 9, 10, 574), (574, 10, 11, 575), (575, 11, 0, 564)])
me_torus.materials.append(mat_material_005)
me_torus.use_remesh_preserve_volume = False
me_torus.use_remesh_preserve_attributes = False
me_torus.use_mirror_vertex_groups = False
me_torus.update()
me_cone_002 = bpy.data.meshes.new('Cone.002')
me_cone_002.from_pydata([(0.0005615, 1.167, -0.9776), (0.2282, 1.145, -0.9776), (0.4472, 1.079, -0.9776), (0.6489, 0.9708, -0.9776), (0.8258, 0.8257, -0.9776), (0.9709, 0.6488, -0.9776), (1.079, 0.4471, -0.9776), (1.145, 0.2281, -0.9776), (1.168, 0.0004609, -0.9776), (1.145, -0.2272, -0.9776), (1.079, -0.4461, -0.9776), (0.9709, -0.6479, -0.9776), (0.8258, -0.8247, -0.9776), (0.6489, -0.9699, -0.9776), (0.4472, -1.078, -0.9776), (0.2282, -1.144, -0.9776), (0.0005611, -1.167, -0.9776), (-0.2271, -1.144, -0.9776), (-0.446, -1.078, -0.9776), (-0.6478, -0.9699, -0.9776), (-0.8246, -0.8247, -0.9776), (-0.9698, -0.6479, -0.9776), (-1.078, -0.4461, -0.9776), (0.003901, 0.005191, 0.623), (-1.144, -0.2272, -0.9776), (-1.166, 0.0004619, -0.9776), (-1.144, 0.2281, -0.9776), (-1.078, 0.4471, -0.9776), (-0.9698, 0.6488, -0.9776), (-0.8246, 0.8257, -0.9776), (-0.6478, 0.9708, -0.9776), (-0.446, 1.079, -0.9776), (-0.2271, 1.145, -0.9776), (0.1144, 1.156, -0.9776), (0.1562, 0.3728, -0.01875), (0.08152, 0.3954, -0.01875), (0.3377, 1.112, -0.9776), (0.003901, 0.403, -0.01875), (0.548, 1.025, -0.9776), (-0.07372, 0.3954, -0.01875), (0.7373, 0.8982, -0.9776), (-0.1484, 0.3728, -0.01875), (0.8983, 0.7372, -0.9776), (-0.2171, 0.336, -0.01875), (1.025, 0.5479, -0.9776), (-0.2774, 0.2865, -0.01875), (1.112, 0.3376, -0.9776), (-0.3269, 0.2262, -0.01875), (1.156, 0.1143, -0.9776), (-0.3637, 0.1574, -0.01875), (1.156, -0.1134, -0.9776), (-0.3863, 0.08281, -0.01875), (1.112, -0.3367, -0.9776), (-0.394, 0.005192, -0.01875), (1.025, -0.547, -0.9776), (-0.3863, -0.07243, -0.01875), (0.8983, -0.7363, -0.9776), (-0.3269, -0.2158, -0.01875), (0.7373, -0.8973, -0.9776), (-0.2774, -0.2761, -0.01875), (0.548, -1.024, -0.9776), (-0.2171, -0.3256, -0.01875), (0.3377, -1.111, -0.9776), (-0.1484, -0.3624, -0.01875), (0.1144, -1.155, -0.9776), (-0.07372, -0.385, -0.01875), (-0.1133, -1.155, -0.9776), (0.003901, -0.3927, -0.01875), (-0.3366, -1.111, -0.9776), (0.08152, -0.385, -0.01875), (-0.5469, -1.024, -0.9776), (0.1562, -0.3624, -0.01875), (-0.7362, -0.8973, -0.9776), (0.2249, -0.3256, -0.01875), (-0.8972, -0.7363, -0.9776), (0.2852, -0.2761, -0.01875), (-1.024, -0.547, -0.9776), (-0.3637, -0.1471, -0.01875), (0.3347, -0.2158, -0.01875), (-1.111, -0.3367, -0.9776), (0.3715, -0.1471, -0.01875), (-1.155, -0.1134, -0.9776), (0.3941, -0.07243, -0.01875), (-1.155, 0.1143, -0.9776), (0.4018, 0.005191, -0.01875), (-1.111, 0.3376, -0.9776), (0.3941, 0.08281, -0.01875), (-1.024, 0.5479, -0.9776), (0.3715, 0.1574, -0.01875), (-0.8972, 0.7372, -0.9776), (0.3347, 0.2262, -0.01875), (-0.7362, 0.8982, -0.9776), (0.2852, 0.2865, -0.01875), (-0.5469, 1.025, -0.9776), (0.2249, 0.336, -0.01875), (-0.3366, 1.112, -0.9776), (-0.1133, 1.156, -0.9776), (0.1693, 0.1157, 0.3021), (0.1446, 0.1459, 0.3021), (0.31, 0.2564, -0.01875), (0.1194, 0.2711, -0.003748), (-0.3434, -0.1221, 0.1051)], [], [(0, 37, 33), (1, 35, 36), (2, 34, 38), (3, 94, 40), (4, 92, 42), (5, 90, 44), (6, 88, 46), (7, 86, 48), (8, 84, 50), (9, 82, 52), (10, 80, 54), (11, 78, 56), (12, 75, 58), (13, 73, 60), (14, 71, 62), (15, 69, 64), (16, 67, 66), (17, 65, 68), (18, 63, 70), (19, 61, 72), (20, 59, 74), (21, 57, 76), (22, 77, 79), (24, 55, 81), (25, 53, 83), (26, 51, 85), (27, 49, 87), (28, 47, 89), (29, 45, 91), (30, 43, 93), (31, 41, 95), (32, 39, 96), (0, 33, 1, 36, 2, 38, 3, 40, 4, 42, 5, 44, 6, 46, 7, 48, 8, 50, 9, 52, 10, 54, 11, 56, 12, 58, 13, 60, 14, 62, 15, 64, 16, 66, 17, 68, 18, 70, 19, 72, 20, 74, 21, 76, 22, 79, 24, 81, 25, 83, 26, 85, 27, 87, 28, 89, 29, 91, 30, 93, 31, 95, 32, 96), (96, 37, 0), (96, 39, 37), (39, 23, 37), (95, 39, 32), (95, 41, 39), (41, 23, 39), (93, 41, 31), (93, 43, 41), (43, 23, 41), (91, 43, 30), (91, 45, 43), (45, 23, 43), (89, 45, 29), (89, 47, 45), (47, 23, 45), (87, 47, 28), (87, 49, 47), (49, 23, 47), (85, 49, 27), (85, 51, 49), (51, 23, 49), (83, 51, 26), (83, 53, 51), (53, 23, 51), (81, 53, 25), (81, 55, 53), (55, 23, 53), (79, 55, 24), (79, 77, 55), (77, 23, 55), (76, 77, 22), (76, 57, 77), (57, 23, 77), (74, 57, 21), (74, 59, 57), (59, 23, 57), (72, 59, 20), (72, 61, 59), (61, 23, 59), (70, 61, 19), (70, 63, 61), (63, 23, 61), (68, 63, 18), (68, 65, 63), (65, 23, 63), (66, 65, 17), (66, 67, 65), (67, 23, 65), (64, 67, 16), (64, 69, 67), (69, 23, 67), (62, 69, 15), (62, 71, 69), (71, 23, 69), (60, 71, 14), (60, 73, 71), (73, 23, 71), (58, 73, 13), (58, 75, 73), (75, 23, 73), (56, 75, 12), (56, 78, 75), (78, 23, 75), (54, 78, 11), (54, 80, 78), (80, 23, 78), (52, 80, 10), (52, 82, 80), (82, 23, 80), (50, 82, 9), (50, 84, 82), (84, 23, 82), (48, 84, 8), (48, 86, 84), (86, 23, 84), (46, 86, 7), (46, 88, 86), (88, 23, 86), (44, 88, 6), (44, 90, 88), (90, 97, 23, 88), (42, 90, 5), (42, 92, 99, 90), (92, 98, 99), (40, 92, 4), (40, 94, 92), (94, 23, 98, 92), (38, 94, 3), (38, 34, 94), (34, 23, 94), (36, 34, 2), (36, 35, 34), (35, 23, 34), (33, 35, 1), (33, 37, 35), (37, 23, 35), (99, 97, 90), (99, 98, 97), (98, 23, 97)])
me_cone_002.materials.append(mat_material_003)
me_cone_002.use_remesh_preserve_volume = False
me_cone_002.use_remesh_preserve_attributes = False
me_cone_002.use_mirror_vertex_groups = False
me_cone_002.update()
me_cylinder_002 = bpy.data.meshes.new('Cylinder.002')
me_cylinder_002.from_pydata([(0.0, 1.04, -1.0), (7.972e-08, 0.827, 1.0), (0.1357, 1.031, -1.0), (0.1079, 0.8199, 1.0), (0.2692, 1.005, -1.0), (0.214, 0.7988, 1.0), (0.398, 0.9608, -1.0), (0.3165, 0.7641, 1.0), (0.52, 0.9007, -1.0), (0.4135, 0.7162, 1.0), (0.6331, 0.8251, -1.0), (0.5035, 0.6561, 1.0), (0.7354, 0.7354, -1.0), (0.5848, 0.5848, 1.0), (0.8251, 0.6331, -1.0), (0.6561, 0.5035, 1.0), (0.9007, 0.52, -1.0), (0.7162, 0.4135, 1.0), (0.9608, 0.398, -1.0), (0.7641, 0.3165, 1.0), (1.005, 0.2692, -1.0), (0.7988, 0.214, 1.0), (1.031, 0.1357, -1.0), (0.8199, 0.1079, 1.0), (1.04, 2.025e-07, -1.0), (0.827, 2.093e-07, 1.0), (1.031, -0.1357, -1.0), (0.8199, -0.1079, 1.0), (1.005, -0.2692, -1.0), (0.7988, -0.214, 1.0), (0.9608, -0.398, -1.0), (0.7641, -0.3165, 1.0), (0.9007, -0.52, -1.0), (0.7162, -0.4135, 1.0), (0.8251, -0.6331, -1.0), (0.6561, -0.5035, 1.0), (0.7354, -0.7354, -1.0), (0.5848, -0.5848, 1.0), (0.6331, -0.8251, -1.0), (0.5035, -0.6561, 1.0), (0.52, -0.9007, -1.0), (0.4135, -0.7162, 1.0), (0.398, -0.9608, -1.0), (0.3165, -0.7641, 1.0), (0.2692, -1.005, -1.0), (0.214, -0.7988, 1.0), (0.1357, -1.031, -1.0), (0.1079, -0.8199, 1.0), (4.05e-07, -1.04, -1.0), (4.018e-07, -0.827, 1.0), (-0.1357, -1.031, -1.0), (-0.1079, -0.8199, 1.0), (-0.2692, -1.005, -1.0), (-0.214, -0.7988, 1.0), (-0.398, -0.9608, -1.0), (-0.3165, -0.7641, 1.0), (-0.52, -0.9007, -1.0), (-0.4135, -0.7162, 1.0), (-0.6331, -0.8251, -1.0), (-0.5035, -0.6561, 1.0), (-0.7354, -0.7354, -1.0), (-0.5848, -0.5848, 1.0), (-0.8251, -0.6331, -1.0), (-0.6561, -0.5035, 1.0), (-0.9007, -0.52, -1.0), (-0.7162, -0.4135, 1.0), (-0.9608, -0.398, -1.0), (-0.7641, -0.3165, 1.0), (-1.005, -0.2692, -1.0), (-0.7988, -0.214, 1.0), (-1.031, -0.1357, -1.0), (-0.8199, -0.1079, 1.0), (-1.04, 5.083e-07, -1.0), (-0.827, 4.525e-07, 1.0), (-1.031, 0.1357, -1.0), (-0.8199, 0.1079, 1.0), (-1.005, 0.2692, -1.0), (-0.7988, 0.214, 1.0), (-0.9608, 0.398, -1.0), (-0.7641, 0.3165, 1.0), (-0.9007, 0.52, -1.0), (-0.7162, 0.4135, 1.0), (-0.8251, 0.6331, -1.0), (-0.6561, 0.5035, 1.0), (-0.7354, 0.7354, -1.0), (-0.5848, 0.5848, 1.0), (-0.6331, 0.8251, -1.0), (-0.5035, 0.6561, 1.0), (-0.52, 0.9007, -1.0), (-0.4135, 0.7162, 1.0), (-0.398, 0.9608, -1.0), (-0.3165, 0.7641, 1.0), (-0.2692, 1.005, -1.0), (-0.214, 0.7988, 1.0), (-0.1357, 1.031, -1.0), (-0.1079, 0.8199, 1.0)], [], [(0, 1, 3, 2), (2, 3, 5, 4), (4, 5, 7, 6), (6, 7, 9, 8), (8, 9, 11, 10), (10, 11, 13, 12), (12, 13, 15, 14), (14, 15, 17, 16), (16, 17, 19, 18), (18, 19, 21, 20), (20, 21, 23, 22), (22, 23, 25, 24), (24, 25, 27, 26), (26, 27, 29, 28), (28, 29, 31, 30), (30, 31, 33, 32), (32, 33, 35, 34), (34, 35, 37, 36), (36, 37, 39, 38), (38, 39, 41, 40), (40, 41, 43, 42), (42, 43, 45, 44), (44, 45, 47, 46), (46, 47, 49, 48), (48, 49, 51, 50), (50, 51, 53, 52), (52, 53, 55, 54), (54, 55, 57, 56), (56, 57, 59, 58), (58, 59, 61, 60), (60, 61, 63, 62), (62, 63, 65, 64), (64, 65, 67, 66), (66, 67, 69, 68), (68, 69, 71, 70), (70, 71, 73, 72), (72, 73, 75, 74), (74, 75, 77, 76), (76, 77, 79, 78), (78, 79, 81, 80), (80, 81, 83, 82), (82, 83, 85, 84), (84, 85, 87, 86), (86, 87, 89, 88), (88, 89, 91, 90), (90, 91, 93, 92), (3, 1, 95, 93, 91, 89, 87, 85, 83, 81, 79, 77, 75, 73, 71, 69, 67, 65, 63, 61, 59, 57, 55, 53, 51, 49, 47, 45, 43, 41, 39, 37, 35, 33, 31, 29, 27, 25, 23, 21, 19, 17, 15, 13, 11, 9, 7, 5), (92, 93, 95, 94), (94, 95, 1, 0), (0, 2, 4, 6, 8, 10, 12, 14, 16, 18, 20, 22, 24, 26, 28, 30, 32, 34, 36, 38, 40, 42, 44, 46, 48, 50, 52, 54, 56, 58, 60, 62, 64, 66, 68, 70, 72, 74, 76, 78, 80, 82, 84, 86, 88, 90, 92, 94)])
me_cylinder_002.materials.append(mat_material_004)
me_cylinder_002.use_remesh_preserve_volume = False
me_cylinder_002.use_remesh_preserve_attributes = False
me_cylinder_002.use_mirror_vertex_groups = False
me_cylinder_002.update()
me_cone_001 = bpy.data.meshes.new('Cone.001')
me_cone_001.from_pydata([(0.0, 1.24, -1.0), (0.2419, 1.216, -1.0), (0.4745, 1.146, -1.0), (0.6889, 1.031, -1.0), (0.8768, 0.8768, -1.0), (1.031, 0.6889, -1.0), (1.146, 0.4745, -1.0), (1.216, 0.2419, -1.0), (1.24, 9.362e-08, -1.0), (1.216, -0.2419, -1.0), (1.146, -0.4745, -1.0), (1.031, -0.6889, -1.0), (0.8768, -0.8768, -1.0), (0.6889, -1.031, -1.0), (0.4745, -1.146, -1.0), (0.2419, -1.216, -1.0), (-4.04e-07, -1.24, -1.0), (-0.2419, -1.216, -1.0), (-0.4745, -1.146, -1.0), (-0.6889, -1.031, -1.0), (-0.8768, -0.8768, -1.0), (-1.031, -0.6889, -1.0), (-1.146, -0.4745, -1.0), (0.0, 0.0, 1.0), (-1.216, -0.2419, -1.0), (-1.24, 1.197e-06, -1.0), (-1.216, 0.2419, -1.0), (-1.146, 0.4745, -1.0), (-1.031, 0.6889, -1.0), (-0.8768, 0.8768, -1.0), (-0.6889, 1.031, -1.0), (-0.4745, 1.146, -1.0), (-0.2419, 1.216, -1.0)], [], [(0, 23, 1), (1, 23, 2), (2, 23, 3), (3, 23, 4), (4, 23, 5), (5, 23, 6), (6, 23, 7), (7, 23, 8), (8, 23, 9), (9, 23, 10), (10, 23, 11), (11, 23, 12), (12, 23, 13), (13, 23, 14), (14, 23, 15), (15, 23, 16), (16, 23, 17), (17, 23, 18), (18, 23, 19), (19, 23, 20), (20, 23, 21), (21, 23, 22), (22, 23, 24), (24, 23, 25), (25, 23, 26), (26, 23, 27), (27, 23, 28), (28, 23, 29), (29, 23, 30), (30, 23, 31), (31, 23, 32), (32, 23, 0), (0, 1, 2, 3, 4, 5, 6, 7, 8, 9, 10, 11, 12, 13, 14, 15, 16, 17, 18, 19, 20, 21, 22, 24, 25, 26, 27, 28, 29, 30, 31, 32)])
me_cone_001.materials.append(mat_material_003)
me_cone_001.use_remesh_preserve_volume = False
me_cone_001.use_remesh_preserve_attributes = False
me_cone_001.use_mirror_vertex_groups = False
me_cone_001.update()
me_cylinder_001 = bpy.data.meshes.new('Cylinder.001')
me_cylinder_001.from_pydata([(0.001688, 1.267, -1.131), (-0.002058, 0.9218, 1.128), (0.1671, 1.256, -1.131), (0.1186, 0.9139, 1.128), (0.3296, 1.224, -1.131), (0.2371, 0.8903, 1.128), (0.4865, 1.17, -1.131), (0.3516, 0.8515, 1.128), (0.6351, 1.097, -1.131), (0.46, 0.798, 1.128), (0.7728, 1.004, -1.131), (0.5606, 0.7309, 1.128), (0.8972, 0.8948, -1.131), (0.6515, 0.6511, 1.128), (1.006, 0.7701, -1.131), (0.7312, 0.5603, 1.128), (1.098, 0.6321, -1.131), (0.7983, 0.4597, 1.128), (1.171, 0.4834, -1.131), (0.8518, 0.3513, 1.128), (1.224, 0.3263, -1.131), (0.8907, 0.2368, 1.128), (1.257, 0.1637, -1.131), (0.9142, 0.1183, 1.128), (1.267, -0.001689, -1.131), (0.9222, -0.002374, 1.128), (1.256, -0.1671, -1.131), (0.9142, -0.123, 1.128), (1.224, -0.3296, -1.131), (0.8907, -0.2416, 1.128), (1.17, -0.4865, -1.131), (0.8518, -0.3561, 1.128), (1.097, -0.6351, -1.131), (0.7983, -0.4645, 1.128), (1.004, -0.7728, -1.131), (0.7312, -0.565, 1.128), (0.8948, -0.8972, -1.131), (0.6515, -0.6559, 1.128), (0.7701, -1.006, -1.131), (0.5606, -0.7356, 1.128), (0.6321, -1.098, -1.131), (0.46, -0.8028, 1.128), (0.4834, -1.171, -1.131), (0.3516, -0.8562, 1.128), (0.3263, -1.224, -1.131), (0.2371, -0.8951, 1.128), (0.1637, -1.257, -1.131), (0.1186, -0.9187, 1.128), (-0.001689, -1.267, -1.131), (-0.002058, -0.9266, 1.128), (-0.1671, -1.256, -1.131), (-0.1227, -0.9187, 1.128), (-0.3296, -1.224, -1.131), (-0.2413, -0.8951, 1.128), (-0.4865, -1.17, -1.131), (-0.3557, -0.8562, 1.128), (-0.6351, -1.097, -1.131), (-0.4642, -0.8028, 1.128), (-0.7728, -1.004, -1.131), (-0.5647, -0.7356, 1.128), (-0.8972, -0.8948, -1.131), (-0.6556, -0.6559, 1.128), (-1.006, -0.7701, -1.131), (-0.7353, -0.565, 1.128), (-1.098, -0.6321, -1.131), (-0.8024, -0.4645, 1.128), (-1.171, -0.4834, -1.131), (-0.8559, -0.3561, 1.128), (-1.224, -0.3263, -1.131), (-0.8948, -0.2416, 1.128), (-1.257, -0.1637, -1.131), (-0.9184, -0.123, 1.128), (-1.267, 0.001689, -1.131), (-0.9263, -0.002373, 1.128), (-1.256, 0.1671, -1.131), (-0.9184, 0.1183, 1.128), (-1.224, 0.3296, -1.131), (-0.8948, 0.2368, 1.128), (-1.17, 0.4865, -1.131), (-0.8559, 0.3513, 1.128), (-1.097, 0.6351, -1.131), (-0.8024, 0.4597, 1.128), (-1.004, 0.7728, -1.131), (-0.7353, 0.5603, 1.128), (-0.8948, 0.8972, -1.131), (-0.6556, 0.6511, 1.128), (-0.7701, 1.006, -1.131), (-0.5647, 0.7309, 1.128), (-0.6321, 1.098, -1.131), (-0.4642, 0.798, 1.128), (-0.4834, 1.171, -1.131), (-0.3557, 0.8515, 1.128), (-0.3263, 1.224, -1.131), (-0.2413, 0.8903, 1.128), (-0.1637, 1.257, -1.131), (-0.1227, 0.9139, 1.128), (-0.513, -0.5916, 1.172)], [], [(0, 1, 3, 2), (2, 3, 5, 4), (4, 5, 7, 6), (6, 7, 9, 8), (8, 9, 11, 10), (10, 11, 13, 12), (12, 13, 15, 14), (14, 15, 17, 16), (16, 17, 19, 18), (18, 19, 21, 20), (20, 21, 23, 22), (22, 23, 25, 24), (24, 25, 27, 26), (26, 27, 29, 28), (28, 29, 31, 30), (30, 31, 33, 32), (32, 33, 35, 34), (34, 35, 37, 36), (36, 37, 39, 38), (38, 39, 41, 40), (40, 41, 43, 42), (42, 43, 45, 44), (44, 45, 47, 46), (46, 47, 49, 48), (48, 49, 51, 50), (50, 51, 53, 52), (52, 53, 55, 54), (54, 55, 57, 56), (56, 57, 59, 58), (58, 59, 61, 60), (60, 61, 63, 62), (62, 63, 65, 64), (64, 65, 67, 66), (66, 67, 69, 68), (68, 69, 71, 70), (70, 71, 73, 72), (72, 73, 75, 74), (74, 75, 77, 76), (76, 77, 79, 78), (78, 79, 81, 80), (80, 81, 83, 82), (82, 83, 85, 84), (84, 85, 87, 86), (86, 87, 89, 88), (88, 89, 91, 90), (90, 91, 93, 92), (3, 1, 95, 93, 91, 89, 87, 85, 83, 81, 79, 77, 75, 73, 71, 69, 67, 65, 63, 61, 59, 57, 55, 53, 51, 49, 47, 45, 43, 41, 39, 37, 35, 33, 31, 29, 27, 25, 23, 21, 19, 17, 15, 13, 11, 9, 7, 5), (92, 93, 95, 94), (94, 95, 1, 0), (0, 2, 4, 6, 8, 10, 12, 14, 16, 18, 20, 22, 24, 26, 28, 30, 32, 34, 36, 38, 40, 42, 44, 46, 48, 50, 52, 54, 56, 58, 60, 62, 64, 66, 68, 70, 72, 74, 76, 78, 80, 82, 84, 86, 88, 90, 92, 94)])
me_cylinder_001.materials.append(mat_material_001)
me_cylinder_001.use_remesh_preserve_volume = False
me_cylinder_001.use_remesh_preserve_attributes = False
me_cylinder_001.use_mirror_vertex_groups = False
me_cylinder_001.update()
me_cone = bpy.data.meshes.new('Cone')
me_cone.from_pydata([(0.0, 1.24, -1.0), (0.2419, 1.216, -1.0), (0.4745, 1.146, -1.0), (0.6889, 1.031, -1.0), (0.8768, 0.8768, -1.0), (1.031, 0.6889, -1.0), (1.146, 0.4745, -1.0), (1.216, 0.2419, -1.0), (1.24, 9.362e-08, -1.0), (1.216, -0.2419, -1.0), (1.146, -0.4745, -1.0), (1.031, -0.6889, -1.0), (0.8768, -0.8768, -1.0), (0.6889, -1.031, -1.0), (0.4745, -1.146, -1.0), (0.2419, -1.216, -1.0), (-4.04e-07, -1.24, -1.0), (-0.2419, -1.216, -1.0), (-0.4745, -1.146, -1.0), (-0.6889, -1.031, -1.0), (-0.8768, -0.8768, -1.0), (-1.031, -0.6889, -1.0), (-1.146, -0.4745, -1.0), (0.0, 0.0, 1.0), (-1.216, -0.2419, -1.0), (-1.24, 1.197e-06, -1.0), (-1.216, 0.2419, -1.0), (-1.146, 0.4745, -1.0), (-1.031, 0.6889, -1.0), (-0.8768, 0.8768, -1.0), (-0.6889, 1.031, -1.0), (-0.4745, 1.146, -1.0), (-0.2419, 1.216, -1.0)], [], [(0, 23, 1), (1, 23, 2), (2, 23, 3), (3, 23, 4), (4, 23, 5), (5, 23, 6), (6, 23, 7), (7, 23, 8), (8, 23, 9), (9, 23, 10), (10, 23, 11), (11, 23, 12), (12, 23, 13), (13, 23, 14), (14, 23, 15), (15, 23, 16), (16, 23, 17), (17, 23, 18), (18, 23, 19), (19, 23, 20), (20, 23, 21), (21, 23, 22), (22, 23, 24), (24, 23, 25), (25, 23, 26), (26, 23, 27), (27, 23, 28), (28, 23, 29), (29, 23, 30), (30, 23, 31), (31, 23, 32), (32, 23, 0), (0, 1, 2, 3, 4, 5, 6, 7, 8, 9, 10, 11, 12, 13, 14, 15, 16, 17, 18, 19, 20, 21, 22, 24, 25, 26, 27, 28, 29, 30, 31, 32)])
me_cone.materials.append(mat_material_003)
me_cone.use_remesh_preserve_volume = False
me_cone.use_remesh_preserve_attributes = False
me_cone.use_mirror_vertex_groups = False
me_cone.update()
me_cylinder = bpy.data.meshes.new('Cylinder')
me_cylinder.from_pydata([(0.0, 1.04, -1.0), (0.0, 1.04, 1.0), (0.1357, 1.031, -1.0), (0.1357, 1.031, 1.0), (0.2692, 1.005, -1.0), (0.2692, 1.005, 1.0), (0.398, 0.9608, -1.0), (0.398, 0.9608, 1.0), (0.52, 0.9007, -1.0), (0.52, 0.9007, 1.0), (0.6331, 0.8251, -1.0), (0.6331, 0.8251, 1.0), (0.7354, 0.7354, -1.0), (0.7354, 0.7354, 1.0), (0.8251, 0.6331, -1.0), (0.8251, 0.6331, 1.0), (0.9007, 0.52, -1.0), (0.9007, 0.52, 1.0), (0.9608, 0.398, -1.0), (0.9608, 0.398, 1.0), (1.005, 0.2692, -1.0), (1.005, 0.2692, 1.0), (1.031, 0.1357, -1.0), (1.031, 0.1357, 1.0), (1.04, 2.025e-07, -1.0), (1.04, 2.025e-07, 1.0), (1.031, -0.1357, -1.0), (1.031, -0.1357, 1.0), (1.005, -0.2692, -1.0), (1.005, -0.2692, 1.0), (0.9608, -0.398, -1.0), (0.9608, -0.398, 1.0), (0.9007, -0.52, -1.0), (0.9007, -0.52, 1.0), (0.8251, -0.6331, -1.0), (0.8251, -0.6331, 1.0), (0.7354, -0.7354, -1.0), (0.7354, -0.7354, 1.0), (0.6331, -0.8251, -1.0), (0.6331, -0.8251, 1.0), (0.52, -0.9007, -1.0), (0.52, -0.9007, 1.0), (0.398, -0.9608, -1.0), (0.398, -0.9608, 1.0), (0.2692, -1.005, -1.0), (0.2692, -1.005, 1.0), (0.1357, -1.031, -1.0), (0.1357, -1.031, 1.0), (4.05e-07, -1.04, -1.0), (4.05e-07, -1.04, 1.0), (-0.1357, -1.031, -1.0), (-0.1357, -1.031, 1.0), (-0.2692, -1.005, -1.0), (-0.2692, -1.005, 1.0), (-0.398, -0.9608, -1.0), (-0.398, -0.9608, 1.0), (-0.52, -0.9007, -1.0), (-0.52, -0.9007, 1.0), (-0.6331, -0.8251, -1.0), (-0.6331, -0.8251, 1.0), (-0.7354, -0.7354, -1.0), (-0.7354, -0.7354, 1.0), (-0.8251, -0.6331, -1.0), (-0.8251, -0.6331, 1.0), (-0.9007, -0.52, -1.0), (-0.9007, -0.52, 1.0), (-0.9608, -0.398, -1.0), (-0.9608, -0.398, 1.0), (-1.005, -0.2692, -1.0), (-1.005, -0.2692, 1.0), (-1.031, -0.1357, -1.0), (-1.031, -0.1357, 1.0), (-1.04, 5.083e-07, -1.0), (-1.04, 5.083e-07, 1.0), (-1.031, 0.1357, -1.0), (-1.031, 0.1357, 1.0), (-1.005, 0.2692, -1.0), (-1.005, 0.2692, 1.0), (-0.9608, 0.398, -1.0), (-0.9608, 0.398, 1.0), (-0.9007, 0.52, -1.0), (-0.9007, 0.52, 1.0), (-0.8251, 0.6331, -1.0), (-0.8251, 0.6331, 1.0), (-0.7354, 0.7354, -1.0), (-0.7354, 0.7354, 1.0), (-0.6331, 0.8251, -1.0), (-0.6331, 0.8251, 1.0), (-0.52, 0.9007, -1.0), (-0.52, 0.9007, 1.0), (-0.398, 0.9608, -1.0), (-0.398, 0.9608, 1.0), (-0.2692, 1.005, -1.0), (-0.2692, 1.005, 1.0), (-0.1357, 1.031, -1.0), (-0.1357, 1.031, 1.0)], [], [(0, 1, 3, 2), (2, 3, 5, 4), (4, 5, 7, 6), (6, 7, 9, 8), (8, 9, 11, 10), (10, 11, 13, 12), (12, 13, 15, 14), (14, 15, 17, 16), (16, 17, 19, 18), (18, 19, 21, 20), (20, 21, 23, 22), (22, 23, 25, 24), (24, 25, 27, 26), (26, 27, 29, 28), (28, 29, 31, 30), (30, 31, 33, 32), (32, 33, 35, 34), (34, 35, 37, 36), (36, 37, 39, 38), (38, 39, 41, 40), (40, 41, 43, 42), (42, 43, 45, 44), (44, 45, 47, 46), (46, 47, 49, 48), (48, 49, 51, 50), (50, 51, 53, 52), (52, 53, 55, 54), (54, 55, 57, 56), (56, 57, 59, 58), (58, 59, 61, 60), (60, 61, 63, 62), (62, 63, 65, 64), (64, 65, 67, 66), (66, 67, 69, 68), (68, 69, 71, 70), (70, 71, 73, 72), (72, 73, 75, 74), (74, 75, 77, 76), (76, 77, 79, 78), (78, 79, 81, 80), (80, 81, 83, 82), (82, 83, 85, 84), (84, 85, 87, 86), (86, 87, 89, 88), (88, 89, 91, 90), (90, 91, 93, 92), (3, 1, 95, 93, 91, 89, 87, 85, 83, 81, 79, 77, 75, 73, 71, 69, 67, 65, 63, 61, 59, 57, 55, 53, 51, 49, 47, 45, 43, 41, 39, 37, 35, 33, 31, 29, 27, 25, 23, 21, 19, 17, 15, 13, 11, 9, 7, 5), (92, 93, 95, 94), (94, 95, 1, 0), (0, 2, 4, 6, 8, 10, 12, 14, 16, 18, 20, 22, 24, 26, 28, 30, 32, 34, 36, 38, 40, 42, 44, 46, 48, 50, 52, 54, 56, 58, 60, 62, 64, 66, 68, 70, 72, 74, 76, 78, 80, 82, 84, 86, 88, 90, 92, 94)])
me_cylinder.materials.append(mat_material_002)
me_cylinder.use_remesh_preserve_volume = False
me_cylinder.use_remesh_preserve_attributes = False
me_cylinder.use_mirror_vertex_groups = False
me_cylinder.update()

# ---- objects
ob_point = bpy.data.objects.new('Point', light_point)
ob_sun = bpy.data.objects.new('Sun', light_sun)
ob_torus = bpy.data.objects.new('Torus', me_torus)
ob_cone_002 = bpy.data.objects.new('Cone.002', me_cone_002)
ob_cylinder_002 = bpy.data.objects.new('Cylinder.002', me_cylinder_002)
ob_cone_001 = bpy.data.objects.new('Cone.001', me_cone_001)
ob_cylinder_001 = bpy.data.objects.new('Cylinder.001', me_cylinder_001)
ob_cone = bpy.data.objects.new('Cone', me_cone)
ob_cylinder = bpy.data.objects.new('Cylinder', me_cylinder)
ob_lamp = bpy.data.objects.new('Lamp', light_lamp)
ob_camera = bpy.data.objects.new('Camera', cam_camera)

# ---- transforms, parenting, visibility, modifiers, constraints
ob_point.location = (0.7371, 2.584, 5.334)
ob_point.lineart.crease_threshold = 0.0
ob_sun.location = (-2.424, 1.575, 5.458)
ob_sun.lineart.crease_threshold = 0.0
ob_torus.location = (-0.006416, 0.6835, 5.293)
ob_torus.scale = (0.2221, 0.2221, 0.2221)
ob_torus.delta_rotation_euler = (1.571, 1.571, 0.0)
ob_torus.lineart.crease_threshold = 0.0
ob_cone_002.location = (0.0, 0.0, 6.743)
ob_cone_002.scale = (0.7008, 0.7008, 0.7008)
ob_cone_002.lineart.crease_threshold = 0.0
ob_cylinder_002.location = (-0.003551, -0.007448, 5.36)
ob_cylinder_002.scale = (0.7331, 0.7331, 0.7331)
ob_cylinder_002.lineart.crease_threshold = 0.0
ob_cone_001.location = (0.0, 0.0, 5.203)
ob_cone_001.scale = (0.7325, 0.7325, 0.7325)
ob_cone_001.lineart.crease_threshold = 0.0
ob_cylinder_001.location = (0.0, 0.0, 2.604)
ob_cylinder_001.scale = (0.8167, 0.8167, 0.8167)
ob_cylinder_001.delta_scale = (1.0, 1.0, 2.0)
ob_cylinder_001.lineart.crease_threshold = 0.0
ob_cone.location = (0.0, 0.0, 1.282)
ob_cone.scale = (0.8876, 0.8876, 0.355)
ob_cone.lineart.crease_threshold = 0.0
ob_cylinder.location = (0.0, 0.0, 0.503)
ob_cylinder.rotation_euler = (-0.005163, -0.001488, 0.003922)
ob_cylinder.scale = (1.01, 1.0, 0.5)
ob_cylinder.lineart.crease_threshold = 0.0
ob_lamp.location = (4.076, 1.005, 5.904)
ob_lamp.rotation_euler = (0.6503, 0.05522, 1.866)
ob_lamp.lock_rotations_4d = False
ob_lamp.empty_display_type = 'ARROWS'
ob_lamp.color = (0.0, 0.0, 0.0, 0.0)
ob_lamp.lineart.crease_threshold = 0.0
ob_camera.location = (12.31, 10.48, 2.561)
ob_camera.rotation_euler = (1.608, 0.004995, 2.19)
ob_camera.scale = (1.939, 1.939, 1.939)
ob_camera.lock_rotations_4d = False
ob_camera.empty_display_type = 'ARROWS'
ob_camera.color = (0.0, 0.0, 0.0, 0.0)
ob_camera.display_type = 'WIRE'
ob_camera.lineart.crease_threshold = 0.0

# ---- collection membership
col_collection_1.objects.link(ob_point)
col_collection_1.objects.link(ob_sun)
col_collection_1.objects.link(ob_torus)
col_collection_1.objects.link(ob_cone_002)
col_collection_1.objects.link(ob_cylinder_002)
col_collection_1.objects.link(ob_cone_001)
col_collection_1.objects.link(ob_cylinder_001)
col_collection_1.objects.link(ob_cone)
col_collection_1.objects.link(ob_cylinder)
col_collection_1.objects.link(ob_lamp)
col_collection_1.objects.link(ob_camera)

# ---- scene / render settings (as saved in the file)
scene.camera = ob_camera
scene.frame_start = 1; scene.frame_end = 250; scene.frame_set(6)
scene.render.engine = 'BLENDER_EEVEE_NEXT'
scene.render.resolution_percentage = 50
scene.render.dither_intensity = 0.0
scene.cycles.use_denoising = False
scene.cycles.samples = 128
scene.cycles.sampling_pattern = 'TABULATED_SOBOL'
scene.cycles.use_adaptive_sampling = False
scene.cycles.use_light_tree = False
scene.cycles.blur_glossy = 0.0
scene.cycles.sample_clamp_indirect = 0.0
scene.view_settings.view_transform = 'Standard'
bpy.context.view_layer.update()
